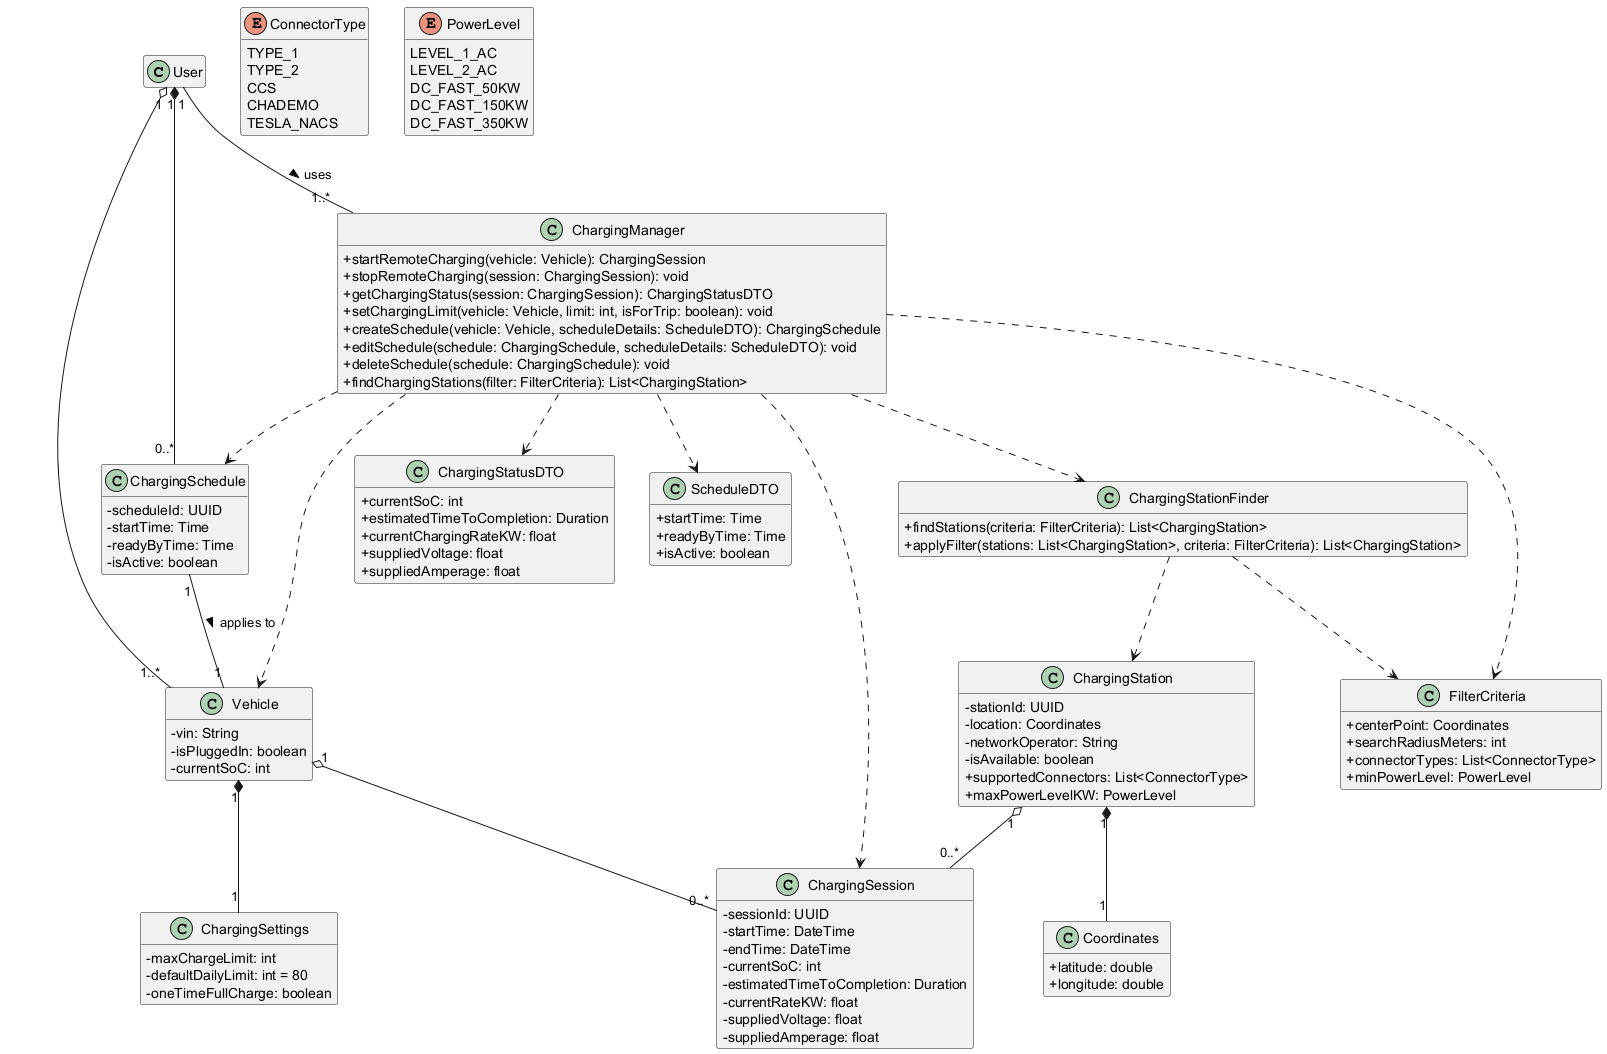

The diagram above was rendered by PlantUML. Its source (embedded in the PNG):
@startuml

skinparam classAttributeIconSize 0
hide empty members

class User {
}

class ChargingManager {
  + startRemoteCharging(vehicle: Vehicle): ChargingSession
  + stopRemoteCharging(session: ChargingSession): void
  + getChargingStatus(session: ChargingSession): ChargingStatusDTO
  + setChargingLimit(vehicle: Vehicle, limit: int, isForTrip: boolean): void
  + createSchedule(vehicle: Vehicle, scheduleDetails: ScheduleDTO): ChargingSchedule
  + editSchedule(schedule: ChargingSchedule, scheduleDetails: ScheduleDTO): void
  + deleteSchedule(schedule: ChargingSchedule): void
  + findChargingStations(filter: FilterCriteria): List<ChargingStation>
}

class Vehicle {
  - vin: String
  - isPluggedIn: boolean
  - currentSoC: int
}

class ChargingSettings {
  - maxChargeLimit: int
  - defaultDailyLimit: int = 80
  - oneTimeFullCharge: boolean
}

class ChargingSession {
  - sessionId: UUID
  - startTime: DateTime
  - endTime: DateTime
  - currentSoC: int
  - estimatedTimeToCompletion: Duration
  - currentRateKW: float
  - suppliedVoltage: float
  - suppliedAmperage: float
}

class ChargingSchedule {
  - scheduleId: UUID
  - startTime: Time
  - readyByTime: Time
  - isActive: boolean
}

class ChargingStationFinder {
  + findStations(criteria: FilterCriteria): List<ChargingStation>
  + applyFilter(stations: List<ChargingStation>, criteria: FilterCriteria): List<ChargingStation>
}

class ChargingStation {
  - stationId: UUID
  - location: Coordinates
  - networkOperator: String
  - isAvailable: boolean
  + supportedConnectors: List<ConnectorType>
  + maxPowerLevelKW: PowerLevel
}

class Coordinates {
  + latitude: double
  + longitude: double
}

class FilterCriteria {
  + centerPoint: Coordinates
  + searchRadiusMeters: int
  + connectorTypes: List<ConnectorType>
  + minPowerLevel: PowerLevel
}

' Data Transfer Objects
class ChargingStatusDTO {
  + currentSoC: int
  + estimatedTimeToCompletion: Duration
  + currentChargingRateKW: float
  + suppliedVoltage: float
  + suppliedAmperage: float
}

class ScheduleDTO {
  + startTime: Time
  + readyByTime: Time
  + isActive: boolean
}

enum ConnectorType {
  TYPE_1
  TYPE_2
  CCS
  CHADEMO
  TESLA_NACS
}

enum PowerLevel {
  LEVEL_1_AC
  LEVEL_2_AC
  DC_FAST_50KW
  DC_FAST_150KW
  DC_FAST_350KW
}


' Relationships
User "1" -- "1..*" ChargingManager : uses >
ChargingManager ..> Vehicle
ChargingManager ..> ChargingSession
ChargingManager ..> ChargingSchedule
ChargingManager ..> ChargingStationFinder
ChargingManager ..> FilterCriteria
ChargingManager ..> ChargingStatusDTO
ChargingManager ..> ScheduleDTO

User "1" o-- "1..*" Vehicle
User "1" *-- "0..*" ChargingSchedule

Vehicle "1" *-- "1" ChargingSettings
Vehicle "1" o-- "0..*" ChargingSession
ChargingSchedule "1" -- "1" Vehicle : applies to >

ChargingStation "1" o-- "0..*" ChargingSession
ChargingStation "1" *-- "1" Coordinates

ChargingStationFinder ..> ChargingStation
ChargingStationFinder ..> FilterCriteria

@enduml